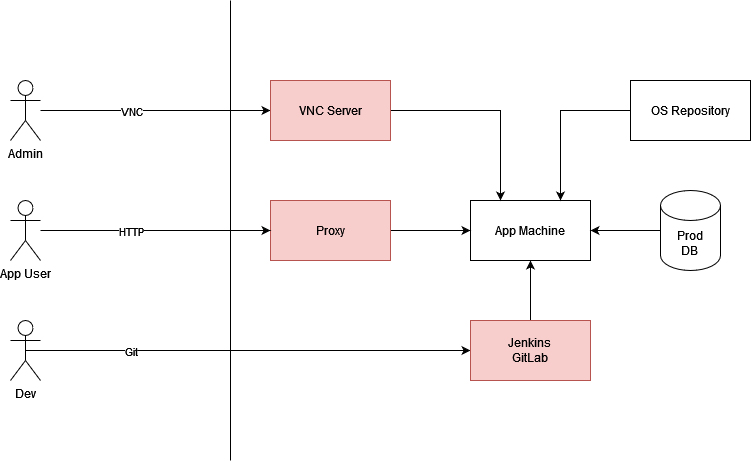

The diagram above was exported from draw.io. Its source (the exported page's mxGraphModel, read from the mxfile embedded in the PNG):
<mxGraphModel dx="1422" dy="731" grid="1" gridSize="10" guides="1" tooltips="1" connect="1" arrows="1" fold="1" page="1" pageScale="1" pageWidth="3300" pageHeight="4681" math="0" shadow="0">
  <root>
    <mxCell id="0" />
    <mxCell id="1" parent="0" />
    <mxCell id="qgw1rWRrNnY7rz2xJ9T5-11" style="edgeStyle=orthogonalEdgeStyle;rounded=0;orthogonalLoop=1;jettySize=auto;html=1;exitX=0.5;exitY=0.5;exitDx=0;exitDy=0;exitPerimeter=0;entryX=0;entryY=0.5;entryDx=0;entryDy=0;" edge="1" parent="1" source="qgw1rWRrNnY7rz2xJ9T5-1" target="qgw1rWRrNnY7rz2xJ9T5-5">
      <mxGeometry relative="1" as="geometry" />
    </mxCell>
    <mxCell id="qgw1rWRrNnY7rz2xJ9T5-20" value="Git" style="edgeLabel;html=1;align=center;verticalAlign=middle;resizable=0;points=[];" vertex="1" connectable="0" parent="qgw1rWRrNnY7rz2xJ9T5-11">
      <mxGeometry x="0.7708" y="1" relative="1" as="geometry">
        <mxPoint x="-289" y="1" as="offset" />
      </mxGeometry>
    </mxCell>
    <mxCell id="qgw1rWRrNnY7rz2xJ9T5-1" value="Dev" style="shape=umlActor;verticalLabelPosition=bottom;verticalAlign=top;html=1;outlineConnect=0;" vertex="1" parent="1">
      <mxGeometry x="220" y="400" width="30" height="60" as="geometry" />
    </mxCell>
    <mxCell id="qgw1rWRrNnY7rz2xJ9T5-2" value="" style="endArrow=none;html=1;rounded=0;" edge="1" parent="1">
      <mxGeometry width="50" height="50" relative="1" as="geometry">
        <mxPoint x="440" y="540" as="sourcePoint" />
        <mxPoint x="440" y="80" as="targetPoint" />
      </mxGeometry>
    </mxCell>
    <mxCell id="qgw1rWRrNnY7rz2xJ9T5-12" style="edgeStyle=orthogonalEdgeStyle;rounded=0;orthogonalLoop=1;jettySize=auto;html=1;entryX=0.5;entryY=1;entryDx=0;entryDy=0;" edge="1" parent="1" source="qgw1rWRrNnY7rz2xJ9T5-5" target="qgw1rWRrNnY7rz2xJ9T5-6">
      <mxGeometry relative="1" as="geometry" />
    </mxCell>
    <mxCell id="qgw1rWRrNnY7rz2xJ9T5-5" value="Jenkins&lt;br&gt;GitLab" style="rounded=0;whiteSpace=wrap;html=1;fillColor=#f8cecc;strokeColor=#b85450;" vertex="1" parent="1">
      <mxGeometry x="680" y="400" width="120" height="60" as="geometry" />
    </mxCell>
    <mxCell id="qgw1rWRrNnY7rz2xJ9T5-6" value="App Machine" style="rounded=0;whiteSpace=wrap;html=1;" vertex="1" parent="1">
      <mxGeometry x="680" y="280" width="120" height="60" as="geometry" />
    </mxCell>
    <mxCell id="qgw1rWRrNnY7rz2xJ9T5-10" style="edgeStyle=orthogonalEdgeStyle;rounded=0;orthogonalLoop=1;jettySize=auto;html=1;entryX=0;entryY=0.5;entryDx=0;entryDy=0;" edge="1" parent="1" source="qgw1rWRrNnY7rz2xJ9T5-7" target="qgw1rWRrNnY7rz2xJ9T5-6">
      <mxGeometry relative="1" as="geometry" />
    </mxCell>
    <mxCell id="qgw1rWRrNnY7rz2xJ9T5-7" value="Proxy" style="rounded=0;whiteSpace=wrap;html=1;fillColor=#f8cecc;strokeColor=#b85450;" vertex="1" parent="1">
      <mxGeometry x="480" y="280" width="120" height="60" as="geometry" />
    </mxCell>
    <mxCell id="qgw1rWRrNnY7rz2xJ9T5-9" style="edgeStyle=orthogonalEdgeStyle;rounded=0;orthogonalLoop=1;jettySize=auto;html=1;entryX=0;entryY=0.5;entryDx=0;entryDy=0;" edge="1" parent="1" source="qgw1rWRrNnY7rz2xJ9T5-8" target="qgw1rWRrNnY7rz2xJ9T5-7">
      <mxGeometry relative="1" as="geometry" />
    </mxCell>
    <mxCell id="qgw1rWRrNnY7rz2xJ9T5-21" value="HTTP" style="edgeLabel;html=1;align=center;verticalAlign=middle;resizable=0;points=[];" vertex="1" connectable="0" parent="qgw1rWRrNnY7rz2xJ9T5-9">
      <mxGeometry x="-0.1565" y="3" relative="1" as="geometry">
        <mxPoint x="-7" y="3" as="offset" />
      </mxGeometry>
    </mxCell>
    <mxCell id="qgw1rWRrNnY7rz2xJ9T5-8" value="App User" style="shape=umlActor;verticalLabelPosition=bottom;verticalAlign=top;html=1;outlineConnect=0;" vertex="1" parent="1">
      <mxGeometry x="220" y="280" width="30" height="60" as="geometry" />
    </mxCell>
    <mxCell id="qgw1rWRrNnY7rz2xJ9T5-19" style="edgeStyle=orthogonalEdgeStyle;rounded=0;orthogonalLoop=1;jettySize=auto;html=1;entryX=0;entryY=0.5;entryDx=0;entryDy=0;" edge="1" parent="1" source="qgw1rWRrNnY7rz2xJ9T5-13" target="qgw1rWRrNnY7rz2xJ9T5-15">
      <mxGeometry relative="1" as="geometry" />
    </mxCell>
    <mxCell id="qgw1rWRrNnY7rz2xJ9T5-22" value="VNC" style="edgeLabel;html=1;align=center;verticalAlign=middle;resizable=0;points=[];" vertex="1" connectable="0" parent="qgw1rWRrNnY7rz2xJ9T5-19">
      <mxGeometry x="-0.1739" y="-1" relative="1" as="geometry">
        <mxPoint x="-5" y="-1" as="offset" />
      </mxGeometry>
    </mxCell>
    <mxCell id="qgw1rWRrNnY7rz2xJ9T5-13" value="Admin" style="shape=umlActor;verticalLabelPosition=bottom;verticalAlign=top;html=1;outlineConnect=0;" vertex="1" parent="1">
      <mxGeometry x="220" y="160" width="30" height="60" as="geometry" />
    </mxCell>
    <mxCell id="qgw1rWRrNnY7rz2xJ9T5-16" style="edgeStyle=orthogonalEdgeStyle;rounded=0;orthogonalLoop=1;jettySize=auto;html=1;entryX=0.25;entryY=0;entryDx=0;entryDy=0;" edge="1" parent="1" source="qgw1rWRrNnY7rz2xJ9T5-15" target="qgw1rWRrNnY7rz2xJ9T5-6">
      <mxGeometry relative="1" as="geometry" />
    </mxCell>
    <mxCell id="qgw1rWRrNnY7rz2xJ9T5-15" value="VNC Server" style="rounded=0;whiteSpace=wrap;html=1;fillColor=#f8cecc;strokeColor=#b85450;" vertex="1" parent="1">
      <mxGeometry x="480" y="160" width="120" height="60" as="geometry" />
    </mxCell>
    <mxCell id="qgw1rWRrNnY7rz2xJ9T5-18" style="edgeStyle=orthogonalEdgeStyle;rounded=0;orthogonalLoop=1;jettySize=auto;html=1;entryX=0.75;entryY=0;entryDx=0;entryDy=0;" edge="1" parent="1" source="qgw1rWRrNnY7rz2xJ9T5-17" target="qgw1rWRrNnY7rz2xJ9T5-6">
      <mxGeometry relative="1" as="geometry" />
    </mxCell>
    <mxCell id="qgw1rWRrNnY7rz2xJ9T5-17" value="OS Repository" style="rounded=0;whiteSpace=wrap;html=1;" vertex="1" parent="1">
      <mxGeometry x="840" y="160" width="120" height="60" as="geometry" />
    </mxCell>
    <mxCell id="qgw1rWRrNnY7rz2xJ9T5-24" style="edgeStyle=orthogonalEdgeStyle;rounded=0;orthogonalLoop=1;jettySize=auto;html=1;entryX=1;entryY=0.5;entryDx=0;entryDy=0;" edge="1" parent="1" source="qgw1rWRrNnY7rz2xJ9T5-23" target="qgw1rWRrNnY7rz2xJ9T5-6">
      <mxGeometry relative="1" as="geometry" />
    </mxCell>
    <mxCell id="qgw1rWRrNnY7rz2xJ9T5-23" value="&lt;div&gt;Prod&lt;/div&gt;&lt;div&gt;DB&lt;br&gt;&lt;/div&gt;" style="shape=cylinder3;whiteSpace=wrap;html=1;boundedLbl=1;backgroundOutline=1;size=15;" vertex="1" parent="1">
      <mxGeometry x="870" y="270" width="60" height="80" as="geometry" />
    </mxCell>
  </root>
</mxGraphModel>